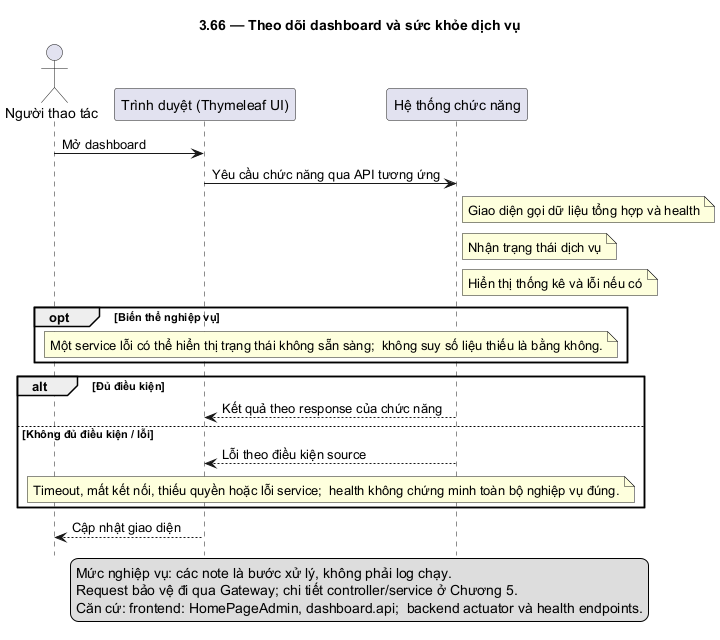

The diagram above was rendered by PlantUML. Its source (embedded in the PNG):
@startuml
skinparam defaultFontName DejaVu Sans
skinparam shadowing false
hide footbox
title 3.66 — Theo dõi dashboard và sức khỏe dịch vụ
actor "Người thao tác" as U
participant "Trình duyệt (Thymeleaf UI)" as F
participant "Hệ thống chức năng" as B
U -> F: Mở dashboard
F -> B: Yêu cầu chức năng qua API tương ứng
note right of B: Giao diện gọi dữ liệu tổng hợp và health
note right of B: Nhận trạng thái dịch vụ
note right of B: Hiển thị thống kê và lỗi nếu có
opt Biến thể nghiệp vụ
note over F,B: Một service lỗi có thể hiển thị trạng thái không sẵn sàng;  không suy số liệu thiếu là bằng không.
end
alt Đủ điều kiện
B --> F: Kết quả theo response của chức năng
else Không đủ điều kiện / lỗi
B --> F: Lỗi theo điều kiện source
note over F,B: Timeout, mất kết nối, thiếu quyền hoặc lỗi service;  health không chứng minh toàn bộ nghiệp vụ đúng.
end
F --> U: Cập nhật giao diện
legend bottom
Mức nghiệp vụ: các note là bước xử lý, không phải log chạy.
Request bảo vệ đi qua Gateway; chi tiết controller/service ở Chương 5.
Căn cứ: frontend: HomePageAdmin, dashboard.api;  backend actuator và health endpoints.
endlegend
@enduml